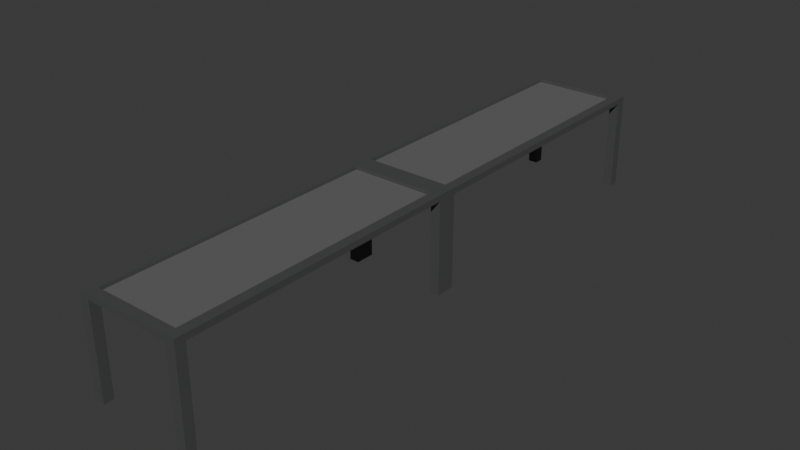 # Source: Conveyour.blend  (saved by Blender 4.4.32; exported with 4.5.12 LTS)
import bpy
from mathutils import Matrix  # noqa: F401  (used for matrix-valued properties, if any)

bpy.ops.wm.read_factory_settings(use_empty=True)
scene = bpy.context.scene
scene.name = 'Scene'

# ---- collections
col_collection = bpy.data.collections.new('Collection'); scene.collection.children.link(col_collection)

# ---- materials (node trees are filled in below, after node groups)
mat_material_008 = bpy.data.materials.new('Material.008')
mat_material_009 = bpy.data.materials.new('Material.009')

# ---- material node trees
mat_material_008.use_nodes = True; mat_material_008.node_tree.nodes.clear()
_N = mat_material_008.node_tree.nodes; _L = mat_material_008.node_tree.links
n0 = _N.new('ShaderNodeBsdfPrincipled'); n0.name = 'Principled BSDF'; n0.location = (10, 300)
n0.inputs[0].default_value = (0.07243, 0.0731, 0.07513, 1.0)
n1 = _N.new('ShaderNodeOutputMaterial'); n1.name = 'Material Output'; n1.location = (300, 300)
_L.new(n0.outputs[0], n1.inputs[0])
n1.is_active_output = True
mat_material_009.use_nodes = True; mat_material_009.node_tree.nodes.clear()
_N = mat_material_009.node_tree.nodes; _L = mat_material_009.node_tree.links
n0 = _N.new('ShaderNodeBsdfPrincipled'); n0.name = 'Principled BSDF'; n0.location = (10, 300)
n0.inputs[0].default_value = (0.2082, 0.2082, 0.2082, 1.0)
n0.inputs[1].default_value = 0.3858
n1 = _N.new('ShaderNodeOutputMaterial'); n1.name = 'Material Output'; n1.location = (300, 300)
_L.new(n0.outputs[0], n1.inputs[0])
n1.is_active_output = True

# ---- world
world_world = bpy.data.worlds.new('World'); scene.world = world_world
world_world.use_nodes = True; world_world.node_tree.nodes.clear()
_N = world_world.node_tree.nodes; _L = world_world.node_tree.links
n0 = _N.new('ShaderNodeOutputWorld'); n0.name = 'World Output'; n0.location = (300, 300)
n1 = _N.new('ShaderNodeBackground'); n1.name = 'Background'; n1.location = (10, 300)
n1.inputs[0].default_value = (0.05088, 0.05088, 0.05088, 1.0)
_L.new(n1.outputs[0], n0.inputs[0])
n0.is_active_output = True
world_world.color = (0.05088, 0.05088, 0.05088)
world_world.sun_shadow_jitter_overblur = 0.0

# ---- meshes
me_cube_006 = bpy.data.meshes.new('Cube.006')
me_cube_006.from_pydata([(-1.0, -1.0, -1.0), (-1.0, -1.0, 1.0), (-1.0, 2.191, -1.0), (-1.0, 2.191, 1.0), (0.7318, -1.0, -1.0), (0.7318, -1.0, 1.0), (0.7318, 2.191, -1.0), (0.7318, 2.191, 1.0), (0.9318, -91.54, -1.016), (0.9318, -91.54, 31.9), (0.9318, -94.73, -1.016), (0.9318, -94.73, 31.9), (0.7318, -91.54, -1.016), (0.7318, -91.54, 31.9), (0.7318, -94.73, -1.016), (0.7318, -94.73, 31.9), (-1.0, -91.54, -1.016), (-1.0, -91.54, 31.9), (-1.0, -94.73, -1.016), (-1.0, -94.73, 31.9), (-1.2, -91.54, -1.016), (-1.2, -91.54, 31.9), (-1.2, -94.73, -1.016), (-1.2, -94.73, 31.9), (0.9318, 2.191, -1.016), (0.9318, 2.191, 31.9), (0.9318, -1.0, -1.016), (0.9318, -1.0, 31.9), (0.7318, 2.191, -1.016), (0.7318, 2.191, 31.9), (0.7318, -1.0, -1.016), (0.7318, -1.0, 31.9), (-1.0, 2.191, -1.016), (-1.0, 2.191, 31.9), (-1.0, -1.0, -1.016), (-1.0, -1.0, 31.9), (-1.2, 2.191, -1.016), (-1.2, 2.191, 31.9), (-1.2, -1.0, -1.016), (-1.2, -1.0, 31.9), (-1.0, -94.73, -1.0), (-1.0, -94.73, 1.0), (-1.0, -91.54, -1.0), (-1.0, -91.54, 1.0), (0.7318, -94.73, -1.0), (0.7318, -94.73, 1.0), (0.7318, -91.54, -1.0), (0.7318, -91.54, 1.0), (0.9318, -91.54, -1.0), (0.9318, -91.54, 1.0), (0.7318, -91.54, -1.0), (0.7318, -91.54, 1.0), (0.9318, -1.0, -1.0), (0.9318, -1.0, 1.0), (0.7318, -1.0, -1.0), (0.7318, -1.0, 1.0), (-1.0, -91.54, -1.0), (-1.0, -91.54, 1.0), (-1.2, -91.54, -1.0), (-1.2, -91.54, 1.0), (-1.0, -1.0, -1.0), (-1.0, -1.0, 1.0), (-1.2, -1.0, -1.0), (-1.2, -1.0, 1.0)], [], [(0, 1, 3, 2), (2, 3, 7, 6), (6, 7, 5, 4), (4, 5, 1, 0), (2, 6, 4, 0), (7, 3, 1, 5), (8, 12, 14, 10), (11, 10, 14, 15), (15, 14, 12, 13), (13, 9, 11, 15), (9, 8, 10, 11), (13, 12, 8, 9), (16, 20, 22, 18), (19, 18, 22, 23), (23, 22, 20, 21), (21, 17, 19, 23), (17, 16, 18, 19), (21, 20, 16, 17), (24, 28, 30, 26), (27, 26, 30, 31), (31, 30, 28, 29), (29, 25, 27, 31), (25, 24, 26, 27), (29, 28, 24, 25), (32, 36, 38, 34), (35, 34, 38, 39), (39, 38, 36, 37), (37, 33, 35, 39), (33, 32, 34, 35), (37, 36, 32, 33), (40, 41, 43, 42), (42, 43, 47, 46), (46, 47, 45, 44), (44, 45, 41, 40), (42, 46, 44, 40), (47, 43, 41, 45), (48, 49, 51, 50), (50, 51, 55, 54), (54, 55, 53, 52), (52, 53, 49, 48), (50, 54, 52, 48), (55, 51, 49, 53), (56, 57, 59, 58), (58, 59, 63, 62), (62, 63, 61, 60), (60, 61, 57, 56), (58, 62, 60, 56), (63, 59, 57, 61)])
me_cube_006.polygons.foreach_set('material_index', [0, 0, 0, 0, 0, 0, 1, 1, 1, 1, 1, 1, 2, 2, 2, 2, 2, 2, 3, 3, 3, 3, 3, 3, 4, 4, 4, 4, 4, 4, 0, 0, 0, 0, 0, 0, 0, 0, 0, 0, 0, 0, 0, 0, 0, 0, 0, 0])
_uv = me_cube_006.uv_layers.new(name='UVMap')
_uv.uv.foreach_set('vector', [0.375, 0.0, 0.625, 0.0, 0.625, 0.25, 0.375, 0.25, 0.375, 0.25, 0.625, 0.25, 0.625, 0.5, 0.375, 0.5, 0.375, 0.5, 0.625, 0.5, 0.625, 0.75, 0.375, 0.75, 0.375, 0.75, 0.625, 0.75, 0.625, 1.0, 0.375, 1.0, 0.125, 0.5, 0.375, 0.5, 0.375, 0.75, 0.125, 0.75, 0.625, 0.5, 0.875, 0.5, 0.875, 0.75, 0.625, 0.75, 0.625, 0.5, 0.875, 0.5, 0.875, 0.75, 0.625, 0.75, 0.375, 0.75, 0.625, 0.75, 0.625, 1.0, 0.375, 1.0, 0.375, 0.0, 0.625, 0.0, 0.625, 0.25, 0.375, 0.25, 0.125, 0.5, 0.375, 0.5, 0.375, 0.75, 0.125, 0.75, 0.375, 0.5, 0.625, 0.5, 0.625, 0.75, 0.375, 0.75, 0.375, 0.25, 0.625, 0.25, 0.625, 0.5, 0.375, 0.5, 0.625, 0.5, 0.875, 0.5, 0.875, 0.75, 0.625, 0.75, 0.375, 0.75, 0.625, 0.75, 0.625, 1.0, 0.375, 1.0, 0.375, 0.0, 0.625, 0.0, 0.625, 0.25, 0.375, 0.25, 0.125, 0.5, 0.375, 0.5, 0.375, 0.75, 0.125, 0.75, 0.375, 0.5, 0.625, 0.5, 0.625, 0.75, 0.375, 0.75, 0.375, 0.25, 0.625, 0.25, 0.625, 0.5, 0.375, 0.5, 0.625, 0.5, 0.875, 0.5, 0.875, 0.75, 0.625, 0.75, 0.375, 0.75, 0.625, 0.75, 0.625, 1.0, 0.375, 1.0, 0.375, 0.0, 0.625, 0.0, 0.625, 0.25, 0.375, 0.25, 0.125, 0.5, 0.375, 0.5, 0.375, 0.75, 0.125, 0.75, 0.375, 0.5, 0.625, 0.5, 0.625, 0.75, 0.375, 0.75, 0.375, 0.25, 0.625, 0.25, 0.625, 0.5, 0.375, 0.5, 0.625, 0.5, 0.875, 0.5, 0.875, 0.75, 0.625, 0.75, 0.375, 0.75, 0.625, 0.75, 0.625, 1.0, 0.375, 1.0, 0.375, 0.0, 0.625, 0.0, 0.625, 0.25, 0.375, 0.25, 0.125, 0.5, 0.375, 0.5, 0.375, 0.75, 0.125, 0.75, 0.375, 0.5, 0.625, 0.5, 0.625, 0.75, 0.375, 0.75, 0.375, 0.25, 0.625, 0.25, 0.625, 0.5, 0.375, 0.5, 0.375, 0.0, 0.625, 0.0, 0.625, 0.25, 0.375, 0.25, 0.375, 0.25, 0.625, 0.25, 0.625, 0.5, 0.375, 0.5, 0.375, 0.5, 0.625, 0.5, 0.625, 0.75, 0.375, 0.75, 0.375, 0.75, 0.625, 0.75, 0.625, 1.0, 0.375, 1.0, 0.125, 0.5, 0.375, 0.5, 0.375, 0.75, 0.125, 0.75, 0.625, 0.5, 0.875, 0.5, 0.875, 0.75, 0.625, 0.75, 0.375, 0.0, 0.625, 0.0, 0.625, 0.25, 0.375, 0.25, 0.375, 0.25, 0.625, 0.25, 0.625, 0.5, 0.375, 0.5, 0.375, 0.5, 0.625, 0.5, 0.625, 0.75, 0.375, 0.75, 0.375, 0.75, 0.625, 0.75, 0.625, 1.0, 0.375, 1.0, 0.125, 0.5, 0.375, 0.5, 0.375, 0.75, 0.125, 0.75, 0.625, 0.5, 0.875, 0.5, 0.875, 0.75, 0.625, 0.75, 0.375, 0.0, 0.625, 0.0, 0.625, 0.25, 0.375, 0.25, 0.375, 0.25, 0.625, 0.25, 0.625, 0.5, 0.375, 0.5, 0.375, 0.5, 0.625, 0.5, 0.625, 0.75, 0.375, 0.75, 0.375, 0.75, 0.625, 0.75, 0.625, 1.0, 0.375, 1.0, 0.125, 0.5, 0.375, 0.5, 0.375, 0.75, 0.125, 0.75, 0.625, 0.5, 0.875, 0.5, 0.875, 0.75, 0.625, 0.75])
me_cube_006.materials.append(mat_material_008)
me_cube_006.materials.append(mat_material_008)
me_cube_006.materials.append(mat_material_008)
me_cube_006.materials.append(mat_material_008)
me_cube_006.materials.append(mat_material_008)
me_cube_006.update()
me_cube_009 = bpy.data.meshes.new('Cube.009')
me_cube_009.from_pydata([(-2.485, -42.31, -1.0), (-2.485, -42.31, 1.0), (-2.485, 44.23, -1.0), (-2.485, 44.23, 1.0), (2.454, -42.31, -1.0), (2.454, -42.31, 1.0), (2.454, 44.23, -1.0), (2.454, 44.23, 1.0)], [], [(0, 1, 3, 2), (2, 3, 7, 6), (6, 7, 5, 4), (4, 5, 1, 0), (2, 6, 4, 0), (7, 3, 1, 5)])
_uv = me_cube_009.uv_layers.new(name='UVMap')
_uv.uv.foreach_set('vector', [0.375, 0.0, 0.625, 0.0, 0.625, 0.25, 0.375, 0.25, 0.375, 0.25, 0.625, 0.25, 0.625, 0.5, 0.375, 0.5, 0.375, 0.5, 0.625, 0.5, 0.625, 0.75, 0.375, 0.75, 0.375, 0.75, 0.625, 0.75, 0.625, 1.0, 0.375, 1.0, 0.125, 0.5, 0.375, 0.5, 0.375, 0.75, 0.125, 0.75, 0.625, 0.5, 0.875, 0.5, 0.875, 0.75, 0.625, 0.75])
me_cube_009.materials.append(mat_material_009)
me_cube_009.update()
me_cube_010 = bpy.data.meshes.new('Cube.010')
me_cube_010.from_pydata([(-2.485, -42.31, -1.0), (-2.485, -42.31, 1.0), (-2.485, 44.23, -1.0), (-2.485, 44.23, 1.0), (2.454, -42.31, -1.0), (2.454, -42.31, 1.0), (2.454, 44.23, -1.0), (2.454, 44.23, 1.0)], [], [(0, 1, 3, 2), (2, 3, 7, 6), (6, 7, 5, 4), (4, 5, 1, 0), (2, 6, 4, 0), (7, 3, 1, 5)])
_uv = me_cube_010.uv_layers.new(name='UVMap')
_uv.uv.foreach_set('vector', [0.375, 0.0, 0.625, 0.0, 0.625, 0.25, 0.375, 0.25, 0.375, 0.25, 0.625, 0.25, 0.625, 0.5, 0.375, 0.5, 0.375, 0.5, 0.625, 0.5, 0.625, 0.75, 0.375, 0.75, 0.375, 0.75, 0.625, 0.75, 0.625, 1.0, 0.375, 1.0, 0.125, 0.5, 0.375, 0.5, 0.375, 0.75, 0.125, 0.75, 0.625, 0.5, 0.875, 0.5, 0.875, 0.75, 0.625, 0.75])
me_cube_010.materials.append(mat_material_009)
me_cube_010.update()
me_cube_011 = bpy.data.meshes.new('Cube.011')
me_cube_011.from_pydata([(-1.0, -1.0, -1.0), (-1.0, -1.0, 1.0), (-1.0, 2.191, -1.0), (-1.0, 2.191, 1.0), (0.7318, -1.0, -1.0), (0.7318, -1.0, 1.0), (0.7318, 2.191, -1.0), (0.7318, 2.191, 1.0), (0.9318, -91.54, -1.016), (0.9318, -91.54, 31.9), (0.9318, -94.73, -1.016), (0.9318, -94.73, 31.9), (0.7318, -91.54, -1.016), (0.7318, -91.54, 31.9), (0.7318, -94.73, -1.016), (0.7318, -94.73, 31.9), (-1.0, -91.54, -1.016), (-1.0, -91.54, 31.9), (-1.0, -94.73, -1.016), (-1.0, -94.73, 31.9), (-1.2, -91.54, -1.016), (-1.2, -91.54, 31.9), (-1.2, -94.73, -1.016), (-1.2, -94.73, 31.9), (0.9318, 2.191, -1.016), (0.9318, 2.191, 31.9), (0.9318, -1.0, -1.016), (0.9318, -1.0, 31.9), (0.7318, 2.191, -1.016), (0.7318, 2.191, 31.9), (0.7318, -1.0, -1.016), (0.7318, -1.0, 31.9), (-1.0, 2.191, -1.016), (-1.0, 2.191, 31.9), (-1.0, -1.0, -1.016), (-1.0, -1.0, 31.9), (-1.2, 2.191, -1.016), (-1.2, 2.191, 31.9), (-1.2, -1.0, -1.016), (-1.2, -1.0, 31.9), (-1.0, -94.73, -1.0), (-1.0, -94.73, 1.0), (-1.0, -91.54, -1.0), (-1.0, -91.54, 1.0), (0.7318, -94.73, -1.0), (0.7318, -94.73, 1.0), (0.7318, -91.54, -1.0), (0.7318, -91.54, 1.0), (0.9318, -91.54, -1.0), (0.9318, -91.54, 1.0), (0.7318, -91.54, -1.0), (0.7318, -91.54, 1.0), (0.9318, -1.0, -1.0), (0.9318, -1.0, 1.0), (0.7318, -1.0, -1.0), (0.7318, -1.0, 1.0), (-1.0, -91.54, -1.0), (-1.0, -91.54, 1.0), (-1.2, -91.54, -1.0), (-1.2, -91.54, 1.0), (-1.0, -1.0, -1.0), (-1.0, -1.0, 1.0), (-1.2, -1.0, -1.0), (-1.2, -1.0, 1.0)], [], [(0, 1, 3, 2), (2, 3, 7, 6), (6, 7, 5, 4), (4, 5, 1, 0), (2, 6, 4, 0), (7, 3, 1, 5), (8, 12, 14, 10), (11, 10, 14, 15), (15, 14, 12, 13), (13, 9, 11, 15), (9, 8, 10, 11), (13, 12, 8, 9), (16, 20, 22, 18), (19, 18, 22, 23), (23, 22, 20, 21), (21, 17, 19, 23), (17, 16, 18, 19), (21, 20, 16, 17), (24, 28, 30, 26), (27, 26, 30, 31), (31, 30, 28, 29), (29, 25, 27, 31), (25, 24, 26, 27), (29, 28, 24, 25), (32, 36, 38, 34), (35, 34, 38, 39), (39, 38, 36, 37), (37, 33, 35, 39), (33, 32, 34, 35), (37, 36, 32, 33), (40, 41, 43, 42), (42, 43, 47, 46), (46, 47, 45, 44), (44, 45, 41, 40), (42, 46, 44, 40), (47, 43, 41, 45), (48, 49, 51, 50), (50, 51, 55, 54), (54, 55, 53, 52), (52, 53, 49, 48), (50, 54, 52, 48), (55, 51, 49, 53), (56, 57, 59, 58), (58, 59, 63, 62), (62, 63, 61, 60), (60, 61, 57, 56), (58, 62, 60, 56), (63, 59, 57, 61)])
me_cube_011.polygons.foreach_set('material_index', [0, 0, 0, 0, 0, 0, 1, 1, 1, 1, 1, 1, 2, 2, 2, 2, 2, 2, 3, 3, 3, 3, 3, 3, 4, 4, 4, 4, 4, 4, 0, 0, 0, 0, 0, 0, 0, 0, 0, 0, 0, 0, 0, 0, 0, 0, 0, 0])
_uv = me_cube_011.uv_layers.new(name='UVMap')
_uv.uv.foreach_set('vector', [0.375, 0.0, 0.625, 0.0, 0.625, 0.25, 0.375, 0.25, 0.375, 0.25, 0.625, 0.25, 0.625, 0.5, 0.375, 0.5, 0.375, 0.5, 0.625, 0.5, 0.625, 0.75, 0.375, 0.75, 0.375, 0.75, 0.625, 0.75, 0.625, 1.0, 0.375, 1.0, 0.125, 0.5, 0.375, 0.5, 0.375, 0.75, 0.125, 0.75, 0.625, 0.5, 0.875, 0.5, 0.875, 0.75, 0.625, 0.75, 0.625, 0.5, 0.875, 0.5, 0.875, 0.75, 0.625, 0.75, 0.375, 0.75, 0.625, 0.75, 0.625, 1.0, 0.375, 1.0, 0.375, 0.0, 0.625, 0.0, 0.625, 0.25, 0.375, 0.25, 0.125, 0.5, 0.375, 0.5, 0.375, 0.75, 0.125, 0.75, 0.375, 0.5, 0.625, 0.5, 0.625, 0.75, 0.375, 0.75, 0.375, 0.25, 0.625, 0.25, 0.625, 0.5, 0.375, 0.5, 0.625, 0.5, 0.875, 0.5, 0.875, 0.75, 0.625, 0.75, 0.375, 0.75, 0.625, 0.75, 0.625, 1.0, 0.375, 1.0, 0.375, 0.0, 0.625, 0.0, 0.625, 0.25, 0.375, 0.25, 0.125, 0.5, 0.375, 0.5, 0.375, 0.75, 0.125, 0.75, 0.375, 0.5, 0.625, 0.5, 0.625, 0.75, 0.375, 0.75, 0.375, 0.25, 0.625, 0.25, 0.625, 0.5, 0.375, 0.5, 0.625, 0.5, 0.875, 0.5, 0.875, 0.75, 0.625, 0.75, 0.375, 0.75, 0.625, 0.75, 0.625, 1.0, 0.375, 1.0, 0.375, 0.0, 0.625, 0.0, 0.625, 0.25, 0.375, 0.25, 0.125, 0.5, 0.375, 0.5, 0.375, 0.75, 0.125, 0.75, 0.375, 0.5, 0.625, 0.5, 0.625, 0.75, 0.375, 0.75, 0.375, 0.25, 0.625, 0.25, 0.625, 0.5, 0.375, 0.5, 0.625, 0.5, 0.875, 0.5, 0.875, 0.75, 0.625, 0.75, 0.375, 0.75, 0.625, 0.75, 0.625, 1.0, 0.375, 1.0, 0.375, 0.0, 0.625, 0.0, 0.625, 0.25, 0.375, 0.25, 0.125, 0.5, 0.375, 0.5, 0.375, 0.75, 0.125, 0.75, 0.375, 0.5, 0.625, 0.5, 0.625, 0.75, 0.375, 0.75, 0.375, 0.25, 0.625, 0.25, 0.625, 0.5, 0.375, 0.5, 0.375, 0.0, 0.625, 0.0, 0.625, 0.25, 0.375, 0.25, 0.375, 0.25, 0.625, 0.25, 0.625, 0.5, 0.375, 0.5, 0.375, 0.5, 0.625, 0.5, 0.625, 0.75, 0.375, 0.75, 0.375, 0.75, 0.625, 0.75, 0.625, 1.0, 0.375, 1.0, 0.125, 0.5, 0.375, 0.5, 0.375, 0.75, 0.125, 0.75, 0.625, 0.5, 0.875, 0.5, 0.875, 0.75, 0.625, 0.75, 0.375, 0.0, 0.625, 0.0, 0.625, 0.25, 0.375, 0.25, 0.375, 0.25, 0.625, 0.25, 0.625, 0.5, 0.375, 0.5, 0.375, 0.5, 0.625, 0.5, 0.625, 0.75, 0.375, 0.75, 0.375, 0.75, 0.625, 0.75, 0.625, 1.0, 0.375, 1.0, 0.125, 0.5, 0.375, 0.5, 0.375, 0.75, 0.125, 0.75, 0.625, 0.5, 0.875, 0.5, 0.875, 0.75, 0.625, 0.75, 0.375, 0.0, 0.625, 0.0, 0.625, 0.25, 0.375, 0.25, 0.375, 0.25, 0.625, 0.25, 0.625, 0.5, 0.375, 0.5, 0.375, 0.5, 0.625, 0.5, 0.625, 0.75, 0.375, 0.75, 0.375, 0.75, 0.625, 0.75, 0.625, 1.0, 0.375, 1.0, 0.125, 0.5, 0.375, 0.5, 0.375, 0.75, 0.125, 0.75, 0.625, 0.5, 0.875, 0.5, 0.875, 0.75, 0.625, 0.75])
me_cube_011.materials.append(mat_material_008)
me_cube_011.materials.append(mat_material_008)
me_cube_011.materials.append(mat_material_008)
me_cube_011.materials.append(mat_material_008)
me_cube_011.materials.append(mat_material_008)
me_cube_011.update()

# ---- objects
ob_corpus = bpy.data.objects.new('Corpus', me_cube_006)
ob_cube = bpy.data.objects.new('Cube', me_cube_009)
ob_cube_001 = bpy.data.objects.new('Cube.001', me_cube_010)
ob_corpus_001 = bpy.data.objects.new('Corpus.001', me_cube_011)

# ---- transforms, parenting, visibility, modifiers, constraints
ob_corpus.location = (0.1286, 6.328, 0.9382)
ob_corpus.scale = (1.0, 0.06268, -0.06076)
ob_cube.location = (0.0, 3.364, 0.9167)
ob_cube.scale = (0.3507, 0.06558, 0.01251)
ob_cube_001.location = (0.0, -2.711, 0.9167)
ob_cube_001.scale = (0.3507, 0.06558, 0.01251)
ob_corpus_001.location = (0.1286, 0.2525, 0.9382)
ob_corpus_001.scale = (1.0, 0.06268, -0.06076)

# ---- collection membership
col_collection.objects.link(ob_corpus)
col_collection.objects.link(ob_cube)
col_collection.objects.link(ob_cube_001)
col_collection.objects.link(ob_corpus_001)

# ---- scene / render settings (as saved in the file)
scene.frame_start = 1; scene.frame_end = 250; scene.frame_set(1)
scene.render.engine = 'BLENDER_EEVEE_NEXT'
bpy.context.view_layer.update()

# ---- added for rendering (the .blend has no active camera and no usable light): camera, sun
cam_auto = bpy.data.cameras.new('AutoCamera')
cam_auto.lens = 50.0
cam_auto.sensor_width = 36.0
cam_auto.clip_end = 1000.0
ob_auto_camera = bpy.data.objects.new('AutoCamera', cam_auto)
scene.collection.objects.link(ob_auto_camera)
ob_auto_camera.location = (11.5575, -13.4858, 9.25044)
ob_auto_camera.rotation_euler = (1.09748, -7.21219e-08, 0.694738)
scene.camera = ob_auto_camera
light_auto_sun = bpy.data.lights.new('AutoSun', 'SUN')
light_auto_sun.energy = 3.0
light_auto_sun.angle = 0.0523599
ob_auto_sun = bpy.data.objects.new('AutoSun', light_auto_sun)
scene.collection.objects.link(ob_auto_sun)
ob_auto_sun.rotation_euler = (0.872665, 0.174533, 0.523599)
bpy.context.view_layer.update()
